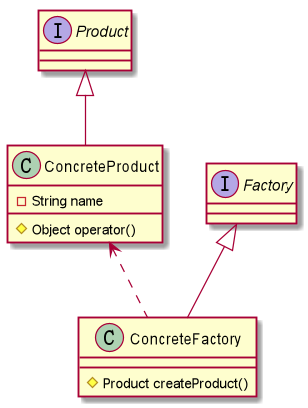

The diagram above was rendered by PlantUML. Its source (embedded in the PNG):
@startuml

interface Product

class ConcreteProduct {
    - String name
    # Object operator()
}

Product <|-- ConcreteProduct

interface Factory

class ConcreteFactory {
    # Product createProduct()
}

Factory <|-- ConcreteFactory

ConcreteProduct <.. ConcreteFactory

@enduml